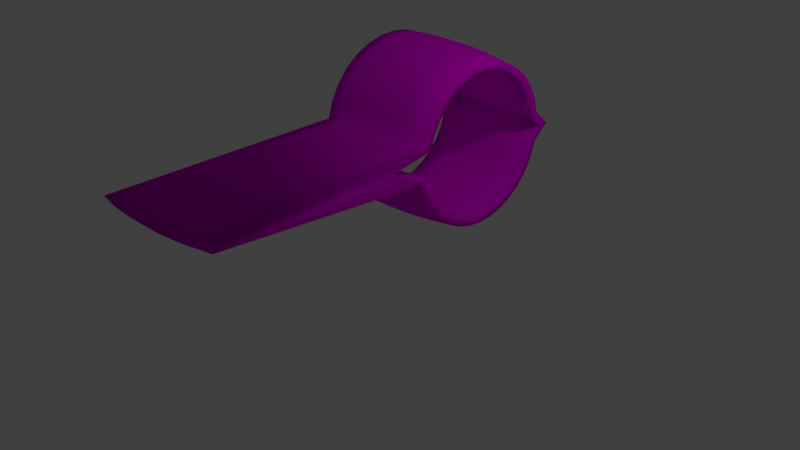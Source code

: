 # Source: Axe.blend  (saved by Blender 2.79.0; exported with 4.5.12 LTS)
import bpy
from mathutils import Matrix  # noqa: F401  (used for matrix-valued properties, if any)

bpy.ops.wm.read_factory_settings(use_empty=True)
scene = bpy.context.scene
scene.name = 'Scene'

# ---- collections
col_collection_1 = bpy.data.collections.new('Collection 1'); scene.collection.children.link(col_collection_1)

# ---- images (referenced by path relative to the original .blend; pixels are not part of the script)
import os
ASSET_DIR = os.environ.get("B2B_ASSET_DIR", "")  # directory of the original .blend (textures are referenced by path, not embedded)
HERE = os.path.dirname(os.path.abspath(__file__))  # packed textures are extracted next to this script under _unpacked/

def load_image(name, relpath, width, height, colorspace="sRGB"):
    """Load a texture the original file referenced (path relative to the .blend, or extracted next to this script)."""
    p = next((c for c in (os.path.join(HERE, relpath), os.path.join(ASSET_DIR, relpath)) if relpath and os.path.exists(c)), "")
    if p:
        img = bpy.data.images.load(p, check_existing=True)
        img.name = name
    else:  # same state as the original file: an image datablock whose file is absent (Cycles renders it pink)
        img = bpy.data.images.new(name, width, height)
        img.source = "FILE"
        img.filepath = "//" + (relpath or name)
    img.colorspace_settings.name = colorspace
    return img
img_texture_axe_jpg = load_image('texture axe.jpg', 'texture axe.jpg', 1024, 1024, 'sRGB')

# ---- materials (node trees are filled in below, after node groups)
mat_material = bpy.data.materials.new('Material')
mat_material.alpha_threshold = 0.0
mat_material.roughness = 0.5

# ---- material node trees
mat_material.use_nodes = True; mat_material.node_tree.nodes.clear()
_N = mat_material.node_tree.nodes; _L = mat_material.node_tree.links
n0 = _N.new('ShaderNodeOutputMaterial'); n0.name = 'Material Output'; n0.location = (300, 300)
n1 = _N.new('ShaderNodeBsdfDiffuse'); n1.name = 'Diffuse BSDF'; n1.location = (10, 300)
n2 = _N.new('ShaderNodeTexImage'); n2.name = 'Image Texture'; n2.location = (-244, 330)
n2.width = 140
n2.image = img_texture_axe_jpg
_L.new(n1.outputs[0], n0.inputs[0])
_L.new(n2.outputs[0], n1.inputs[0])
n0.is_active_output = True

# ---- world
world_world = bpy.data.worlds.new('World'); scene.world = world_world
world_world.color = (0.05088, 0.05088, 0.05088)
world_world.use_sun_shadow = False
world_world.sun_shadow_jitter_overblur = 0.0
world_world.cycles.sampling_method = 'MANUAL'

# ---- cameras
cam_camera = bpy.data.cameras.new('Camera')
cam_camera.clip_end = 100.0
cam_camera.lens = 35.0
cam_camera.sensor_width = 32.0
cam_camera.sensor_height = 18.0
cam_camera.ortho_scale = 7.314
cam_camera.dof.focus_distance = 0.0

# ---- lights
light_lamp = bpy.data.lights.new('Lamp', 'POINT')
light_lamp.transmission_factor = 0.0
light_lamp.cutoff_distance = 30.0
light_lamp.energy = 100.0
light_lamp.shadow_buffer_clip_start = 1.001
light_lamp.shadow_soft_size = 0.1
light_lamp.shadow_maximum_resolution = 0.006
light_lamp.use_absolute_resolution = True

# ---- meshes
me_circle = bpy.data.meshes.new('Circle')
me_circle.from_pydata([(-0.7535, 2.056, -0.02762), (-0.7535, 1.843, 0.1675), (-0.7535, 1.787, 0.3551), (-0.7535, 1.694, 0.528), (-0.7535, 1.57, 0.6795), (-0.7535, 1.418, 0.8039), (-0.7535, 1.245, 0.8963), (-0.7535, 1.058, 0.9532), (-0.7535, 0.8627, 0.9724), (-0.7535, 0.6676, 0.9532), (-0.7535, 0.48, 0.8963), (-0.7535, 0.3071, 0.8039), (-0.7535, 0.1556, 0.6795), (-0.7535, 0.03122, 0.528), (-0.7535, -0.06119, 0.3551), (-0.7535, -0.1181, 0.1675), (-0.7533, -0.1181, -0.2227), (-0.7535, -0.06119, -0.4103), (-0.7535, 0.03122, -0.5832), (-0.7535, 0.1556, -0.7347), (-0.7535, 0.3071, -0.8591), (-0.7535, 0.48, -0.9515), (-0.7535, 0.6676, -1.008), (-0.7535, 0.8627, -1.028), (-0.7535, 1.058, -1.008), (-0.7535, 1.245, -0.9515), (-0.7535, 1.418, -0.8591), (-0.7535, 1.57, -0.7347), (-0.7535, 1.694, -0.5832), (-0.7535, 1.787, -0.4103), (-0.7535, 1.843, -0.2227), (-0.4902, 2.065, -0.02762), (-0.4902, 1.851, 0.1689), (-0.4902, 1.794, 0.3579), (-0.4902, 1.7, 0.5321), (-0.4902, 1.575, 0.6848), (-0.4902, 1.422, 0.8101), (-0.4902, 1.248, 0.9032), (-0.4902, 1.059, 0.9606), (-0.4902, 0.8627, 0.9799), (-0.4902, 0.6662, 0.9606), (-0.4902, 0.4772, 0.9032), (-0.4902, 0.303, 0.8101), (-0.4902, 0.1503, 0.6848), (-0.4902, 0.02502, 0.5321), (-0.4902, -0.06809, 0.3579), (-0.4902, -0.1254, 0.1689), (-0.4902, -0.69, -0.02762), (-0.4902, -0.1254, -0.2242), (-0.4902, -0.06809, -0.4132), (-0.4902, 0.02502, -0.5874), (-0.4902, 0.1503, -0.74), (-0.4902, 0.303, -0.8653), (-0.4902, 0.4772, -0.9585), (-0.4902, 0.6662, -1.016), (-0.4902, 0.8627, -1.035), (-0.4902, 1.059, -1.016), (-0.4902, 1.248, -0.9584), (-0.4902, 1.422, -0.8653), (-0.4902, 1.575, -0.74), (-0.4902, 1.7, -0.5874), (-0.4902, 1.794, -0.4132), (-0.4902, 1.851, -0.2242), (-0.3239, 2.066, -0.02762), (-0.3239, 1.851, 0.169), (-0.3239, 1.794, 0.3582), (-0.3239, 1.701, 0.5324), (-0.3239, 1.576, 0.6852), (-0.3239, 1.423, 0.8106), (-0.3239, 1.249, 0.9037), (-0.3239, 1.059, 0.9611), (-0.3239, 0.8628, 0.9804), (-0.3239, 0.6661, 0.9611), (-0.3239, 0.477, 0.9037), (-0.3239, 0.3027, 0.8106), (-0.3239, 0.1499, 0.6852), (-0.3239, 0.02458, 0.5324), (-0.3239, -0.06858, 0.3582), (-0.3239, -0.1259, 0.169), (-0.3239, -0.6907, -0.02762), (-0.3239, -0.1259, -0.2243), (-0.3239, -0.06858, -0.4134), (-0.3239, 0.02458, -0.5877), (-0.3239, 0.1499, -0.7404), (-0.3239, 0.3027, -0.8658), (-0.3239, 0.477, -0.9589), (-0.3239, 0.6661, -1.016), (-0.3239, 0.8628, -1.036), (-0.3239, 1.059, -1.016), (-0.3239, 1.249, -0.9589), (-0.3239, 1.423, -0.8658), (-0.3239, 1.576, -0.7404), (-0.3239, 1.701, -0.5877), (-0.3239, 1.794, -0.4134), (-0.3239, 1.851, -0.2243), (-0.093, 2.058, -0.02762), (-0.093, 1.845, 0.1678), (-0.093, 1.788, 0.3557), (-0.093, 1.696, 0.5288), (-0.093, 1.571, 0.6806), (-0.093, 1.419, 0.8052), (-0.093, 1.246, 0.8977), (-0.093, 1.058, 0.9547), (-0.093, 0.8627, 0.974), (-0.093, 0.6673, 0.9547), (-0.093, 0.4794, 0.8977), (-0.093, 0.3062, 0.8052), (-0.093, 0.1545, 0.6806), (-0.093, 0.02991, 0.5288), (-0.093, -0.06265, 0.3557), (-0.093, -0.1196, 0.1678), (-0.093, -0.6816, -0.02762), (-0.093, -0.1196, -0.223), (-0.093, -0.06265, -0.4109), (-0.093, 0.02991, -0.5841), (-0.093, 0.1545, -0.7359), (-0.093, 0.3062, -0.8604), (-0.093, 0.4794, -0.953), (-0.093, 0.6673, -1.01), (-0.093, 0.8627, -1.029), (-0.093, 1.058, -1.01), (-0.093, 1.246, -0.953), (-0.093, 1.419, -0.8604), (-0.093, 1.571, -0.7359), (-0.093, 1.696, -0.5841), (-0.093, 1.788, -0.4109), (-0.093, 1.845, -0.223), (0.1909, 2.042, -0.02762), (0.1909, 1.832, 0.1652), (0.1909, 1.776, 0.3507), (0.1909, 1.685, 0.5216), (0.1909, 1.562, 0.6714), (0.1909, 1.412, 0.7943), (0.1909, 1.241, 0.8856), (0.1909, 1.055, 0.9419), (0.1909, 0.8626, 0.9609), (0.1909, 0.6698, 0.9419), (0.1909, 0.4843, 0.8856), (0.1909, 0.3134, 0.7943), (0.1909, 0.1636, 0.6714), (0.1909, 0.0407, 0.5216), (0.1909, -0.05064, 0.3507), (0.1909, -0.1069, 0.1652), (0.1909, -0.6631, -0.02762), (0.1909, -0.1069, -0.2205), (0.1909, -0.05064, -0.4059), (0.1909, 0.0407, -0.5768), (0.1909, 0.1636, -0.7266), (0.1909, 0.3134, -0.8495), (0.1909, 0.4843, -0.9409), (0.1909, 0.6698, -0.9971), (0.1909, 0.8626, -1.016), (0.1909, 1.055, -0.9971), (0.1909, 1.241, -0.9409), (0.1909, 1.412, -0.8495), (0.1909, 1.562, -0.7266), (0.1909, 1.685, -0.5768), (0.1909, 1.776, -0.4059), (0.1909, 1.832, -0.2205), (0.4401, 2.012, -0.02762), (0.4401, 1.807, 0.1603), (0.4401, 1.753, 0.3411), (0.4401, 1.663, 0.5076), (0.4401, 1.544, 0.6536), (0.4401, 1.398, 0.7734), (0.4401, 1.231, 0.8625), (0.4401, 1.05, 0.9173), (0.4401, 0.8624, 0.9358), (0.4401, 0.6745, 0.9173), (0.4401, 0.4938, 0.8625), (0.4401, 0.3272, 0.7734), (0.4401, 0.1812, 0.6536), (0.4401, 0.06139, 0.5076), (0.4401, -0.02764, 0.3411), (0.4401, -0.08246, 0.1603), (0.4401, -0.6278, -0.02762), (0.4401, -0.08246, -0.2156), (0.4401, -0.02764, -0.3963), (0.4401, 0.06139, -0.5629), (0.4401, 0.1812, -0.7089), (0.4401, 0.3272, -0.8287), (0.4401, 0.4938, -0.9177), (0.4401, 0.6745, -0.9725), (0.4401, 0.8624, -0.991), (0.4401, 1.05, -0.9725), (0.4401, 1.231, -0.9177), (0.4401, 1.398, -0.8287), (0.4401, 1.544, -0.7089), (0.4401, 1.663, -0.5629), (0.4401, 1.753, -0.3963), (0.4401, 1.807, -0.2156), (0.8435, 1.963, -0.02762), (0.8435, 1.768, 0.1512), (0.8435, 1.716, 0.3232), (0.8435, 1.631, 0.4816), (0.8435, 1.517, 0.6205), (0.8435, 1.378, 0.7345), (0.8435, 1.22, 0.8192), (0.8435, 1.048, 0.8714), (0.8435, 0.8691, 0.889), (0.8435, 0.6903, 0.8714), (0.8435, 0.5183, 0.8192), (0.8435, 0.3599, 0.7345), (0.8435, 0.221, 0.6205), (0.8435, 0.107, 0.4816), (0.8435, 0.02228, 0.3232), (0.8435, -0.02988, 0.1512), (0.7641, -0.5548, -0.02762), (0.8435, -0.02988, -0.2064), (0.8435, 0.02228, -0.3784), (0.8435, 0.107, -0.5369), (0.8435, 0.221, -0.6758), (0.8435, 0.3599, -0.7898), (0.8435, 0.5183, -0.8745), (0.8435, 0.6903, -0.9266), (0.8435, 0.8691, -0.9442), (0.8435, 1.048, -0.9266), (0.8435, 1.22, -0.8745), (0.8435, 1.378, -0.7897), (0.8435, 1.517, -0.6758), (0.8435, 1.631, -0.5369), (0.8435, 1.716, -0.3784), (0.8435, 1.768, -0.2064), (-0.7485, 2.229, -0.02762), (-0.7485, 1.986, 0.1956), (-0.7485, 1.921, 0.4102), (-0.7485, 1.815, 0.6081), (-0.7485, 1.673, 0.7814), (-0.7485, 1.499, 0.9237), (-0.7485, 1.302, 1.029), (-0.7485, 1.087, 1.095), (-0.7485, 0.8637, 1.117), (-0.7485, 0.6405, 1.095), (-0.7485, 0.4258, 1.029), (-0.7485, 0.228, 0.9237), (-0.7485, 0.05465, 0.7814), (-0.7485, -0.08764, 0.6081), (-0.7485, -0.1934, 0.4102), (-0.7485, -0.2585, 0.1956), (-0.9762, -3.208, -0.02762), (-0.7485, -0.2585, -0.2508), (-0.7485, -0.1934, -0.4655), (-0.7485, -0.08764, -0.6633), (-0.7485, 0.05465, -0.8367), (-0.7485, 0.228, -0.979), (-0.7485, 0.4258, -1.085), (-0.7485, 0.6405, -1.15), (-0.7485, 0.8637, -1.172), (-0.7485, 1.087, -1.15), (-0.7485, 1.302, -1.085), (-0.7485, 1.499, -0.979), (-0.7485, 1.673, -0.8367), (-0.7485, 1.815, -0.6633), (-0.7485, 1.921, -0.4655), (-0.7485, 1.986, -0.2508), (-0.557, 2.239, -0.02762), (-0.557, 1.994, 0.1973), (-0.557, 1.929, 0.4135), (-0.557, 1.822, 0.6128), (-0.557, 1.679, 0.7875), (-0.557, 1.504, 0.9309), (-0.557, 1.305, 1.037), (-0.557, 1.089, 1.103), (-0.557, 0.8638, 1.125), (-0.557, 0.6389, 1.103), (-0.557, 0.4226, 1.037), (-0.557, 0.2233, 0.9309), (-0.557, 0.04862, 0.7875), (-0.557, -0.09474, 0.6128), (-0.557, -0.2013, 0.4135), (-0.557, -0.2669, 0.1973), (-0.661, -3.252, -0.02762), (-0.557, -0.2669, -0.2525), (-0.557, -0.2013, -0.4688), (-0.557, -0.09474, -0.6681), (-0.557, 0.04862, -0.8428), (-0.557, 0.2233, -0.9861), (-0.557, 0.4226, -1.093), (-0.557, 0.6389, -1.158), (-0.557, 0.8638, -1.18), (-0.557, 1.089, -1.158), (-0.557, 1.305, -1.093), (-0.557, 1.504, -0.9861), (-0.557, 1.679, -0.8428), (-0.557, 1.822, -0.6681), (-0.557, 1.929, -0.4688), (-0.557, 1.994, -0.2525), (-0.3667, 2.24, -0.02762), (-0.3667, 1.995, 0.1974), (-0.3667, 1.929, 0.4138), (-0.3667, 1.823, 0.6132), (-0.3667, 1.679, 0.788), (-0.3667, 1.505, 0.9314), (-0.3667, 1.305, 1.038), (-0.3667, 1.089, 1.104), (-0.3667, 0.8638, 1.126), (-0.3667, 0.6387, 1.104), (-0.3667, 0.4224, 1.038), (-0.3667, 0.223, 0.9314), (-0.3667, 0.04819, 0.788), (-0.3667, -0.09525, 0.6132), (-0.3667, -0.2018, 0.4138), (-0.3667, -0.2675, 0.1974), (-0.3667, -3.264, -0.02762), (-0.3667, -0.2675, -0.2526), (-0.3667, -0.2018, -0.469), (-0.3667, -0.09525, -0.6684), (-0.3667, 0.04819, -0.8432), (-0.3667, 0.223, -0.9866), (-0.3667, 0.4224, -1.093), (-0.3667, 0.6388, -1.159), (-0.3667, 0.8638, -1.181), (-0.3667, 1.089, -1.159), (-0.3667, 1.305, -1.093), (-0.3667, 1.505, -0.9866), (-0.3667, 1.679, -0.8432), (-0.3667, 1.823, -0.6684), (-0.3667, 1.929, -0.469), (-0.3667, 1.995, -0.2526), (-0.1025, 2.231, -0.02762), (-0.1025, 1.988, 0.196), (-0.1025, 1.922, 0.4109), (-0.1025, 1.817, 0.6091), (-0.1025, 1.674, 0.7827), (-0.1025, 1.5, 0.9253), (-0.1025, 1.302, 1.031), (-0.1025, 1.087, 1.096), (-0.1025, 0.8637, 1.118), (-0.1025, 0.6401, 1.096), (-0.1025, 0.4252, 1.031), (-0.1025, 0.227, 0.9253), (-0.1025, 0.05337, 0.7827), (-0.1025, -0.08915, 0.6091), (-0.1025, -0.1951, 0.4109), (-0.1025, -0.2603, 0.196), (-0.06403, -3.255, -0.02762), (-0.1025, -0.2603, -0.2512), (-0.1025, -0.1951, -0.4662), (-0.1025, -0.08915, -0.6643), (-0.1025, 0.05337, -0.838), (-0.1025, 0.227, -0.9805), (-0.1025, 0.4252, -1.086), (-0.1025, 0.6401, -1.152), (-0.1025, 0.8637, -1.174), (-0.1025, 1.087, -1.152), (-0.1025, 1.302, -1.086), (-0.1025, 1.5, -0.9805), (-0.1025, 1.674, -0.838), (-0.1025, 1.817, -0.6643), (-0.1025, 1.922, -0.4662), (-0.1025, 1.988, -0.2512), (0.2224, 2.213, -0.02762), (0.2224, 1.973, 0.193), (0.2224, 1.909, 0.4052), (0.2224, 1.804, 0.6007), (0.2224, 1.663, 0.7721), (0.2224, 1.492, 0.9128), (0.2224, 1.296, 1.017), (0.2224, 1.084, 1.082), (0.2224, 0.8636, 1.103), (0.2224, 0.643, 1.082), (0.2224, 0.4308, 1.017), (0.2224, 0.2352, 0.9128), (0.2224, 0.06386, 0.7721), (0.2224, -0.0768, 0.6007), (0.2224, -0.1813, 0.4052), (0.2224, -0.2457, 0.193), (0.2224, -3.239, -0.02762), (0.2224, -0.2457, -0.2483), (0.2224, -0.1813, -0.4604), (0.2224, -0.0768, -0.656), (0.2224, 0.06386, -0.8274), (0.2224, 0.2352, -0.968), (0.2224, 0.4308, -1.073), (0.2224, 0.643, -1.137), (0.2224, 0.8636, -1.159), (0.2224, 1.084, -1.137), (0.2224, 1.296, -1.073), (0.2224, 1.492, -0.968), (0.2224, 1.663, -0.8274), (0.2224, 1.804, -0.656), (0.2224, 1.909, -0.4604), (0.2224, 1.973, -0.2483), (0.6071, 2.186, -0.02762), (0.5075, 1.945, 0.1874), (0.5075, 1.882, 0.3942), (0.5075, 1.78, 0.5848), (0.5075, 1.643, 0.7518), (0.5075, 1.476, 0.8889), (0.5075, 1.285, 0.9908), (0.5075, 1.078, 1.054), (0.5075, 0.8634, 1.075), (0.5075, 0.6484, 1.054), (0.5075, 0.4416, 0.9908), (0.5075, 0.251, 0.8889), (0.5075, 0.08396, 0.7518), (0.5075, -0.05313, 0.5848), (0.5075, -0.155, 0.3942), (0.5075, -0.2177, 0.1874), (0.5773, -3.187, -0.02762), (0.5075, -0.2177, -0.2427), (0.5075, -0.155, -0.4495), (0.5075, -0.05313, -0.64), (0.5075, 0.08396, -0.8071), (0.5075, 0.251, -0.9442), (0.5075, 0.4416, -1.046), (0.5075, 0.6484, -1.109), (0.5075, 0.8634, -1.13), (0.5075, 1.078, -1.109), (0.5075, 1.285, -1.046), (0.5075, 1.476, -0.9442), (0.5075, 1.643, -0.8071), (0.5075, 1.78, -0.64), (0.5075, 1.882, -0.4495), (0.5075, 1.945, -0.2427), (0.855, 2.114, -0.02762), (0.855, 1.892, 0.177), (0.855, 1.832, 0.3737), (0.855, 1.735, 0.555), (0.855, 1.605, 0.714), (0.855, 1.446, 0.8444), (0.855, 1.264, 0.9413), (0.855, 1.068, 1.001), (0.855, 0.863, 1.021), (0.855, 0.6584, 1.001), (0.855, 0.4617, 0.9413), (0.855, 0.2804, 0.8444), (0.855, 0.1214, 0.714), (0.855, -0.00898, 0.555), (0.855, -0.1059, 0.3737), (0.855, -0.1656, 0.177), (0.978, -3.084, -0.02762), (0.855, -0.1656, -0.2322), (0.855, -0.1059, -0.429), (0.855, -0.00898, -0.6103), (0.855, 0.1214, -0.7692), (0.855, 0.2804, -0.8996), (0.855, 0.4617, -0.9965), (0.855, 0.6584, -1.056), (0.855, 0.863, -1.076), (0.855, 1.068, -1.056), (0.855, 1.264, -0.9965), (0.855, 1.446, -0.8996), (0.855, 1.605, -0.7692), (0.855, 1.735, -0.6103), (0.855, 1.832, -0.429), (0.855, 1.892, -0.2322)], [], [(21, 20, 52, 53), (9, 8, 39, 40), (22, 21, 53, 54), (10, 9, 40, 41), (23, 22, 54, 55), (11, 10, 41, 42), (24, 23, 55, 56), (12, 11, 42, 43), (25, 24, 56, 57), (13, 12, 43, 44), (26, 25, 57, 58), (14, 13, 44, 45), (1, 0, 31, 32), (27, 26, 58, 59), (15, 14, 45, 46), (2, 1, 32, 33), (28, 27, 59, 60), (3, 2, 33, 34), (29, 28, 60, 61), (4, 3, 34, 35), (30, 29, 61, 62), (17, 16, 48, 49), (5, 4, 35, 36), (0, 30, 62, 31), (18, 17, 49, 50), (6, 5, 36, 37), (19, 18, 50, 51), (7, 6, 37, 38), (20, 19, 51, 52), (8, 7, 38, 39), (61, 60, 92, 93), (48, 47, 79, 80), (35, 34, 66, 67), (62, 61, 93, 94), (49, 48, 80, 81), (36, 35, 67, 68), (31, 62, 94, 63), (50, 49, 81, 82), (37, 36, 68, 69), (51, 50, 82, 83), (38, 37, 69, 70), (52, 51, 83, 84), (39, 38, 70, 71), (53, 52, 84, 85), (40, 39, 71, 72), (54, 53, 85, 86), (41, 40, 72, 73), (55, 54, 86, 87), (42, 41, 73, 74), (56, 55, 87, 88), (43, 42, 74, 75), (57, 56, 88, 89), (44, 43, 75, 76), (58, 57, 89, 90), (45, 44, 76, 77), (32, 31, 63, 64), (59, 58, 90, 91), (46, 45, 77, 78), (33, 32, 64, 65), (60, 59, 91, 92), (47, 46, 78, 79), (34, 33, 65, 66), (83, 82, 114, 115), (70, 69, 101, 102), (84, 83, 115, 116), (71, 70, 102, 103), (85, 84, 116, 117), (72, 71, 103, 104), (86, 85, 117, 118), (73, 72, 104, 105), (87, 86, 118, 119), (74, 73, 105, 106), (88, 87, 119, 120), (75, 74, 106, 107), (89, 88, 120, 121), (76, 75, 107, 108), (90, 89, 121, 122), (77, 76, 108, 109), (64, 63, 95, 96), (91, 90, 122, 123), (78, 77, 109, 110), (65, 64, 96, 97), (92, 91, 123, 124), (79, 78, 110, 111), (66, 65, 97, 98), (93, 92, 124, 125), (80, 79, 111, 112), (67, 66, 98, 99), (94, 93, 125, 126), (81, 80, 112, 113), (68, 67, 99, 100), (63, 94, 126, 95), (82, 81, 113, 114), (69, 68, 100, 101), (118, 117, 149, 150), (105, 104, 136, 137), (119, 118, 150, 151), (106, 105, 137, 138), (120, 119, 151, 152), (107, 106, 138, 139), (121, 120, 152, 153), (108, 107, 139, 140), (122, 121, 153, 154), (109, 108, 140, 141), (96, 95, 127, 128), (123, 122, 154, 155), (110, 109, 141, 142), (97, 96, 128, 129), (124, 123, 155, 156), (111, 110, 142, 143), (98, 97, 129, 130), (125, 124, 156, 157), (112, 111, 143, 144), (99, 98, 130, 131), (126, 125, 157, 158), (113, 112, 144, 145), (100, 99, 131, 132), (95, 126, 158, 127), (114, 113, 145, 146), (101, 100, 132, 133), (115, 114, 146, 147), (102, 101, 133, 134), (116, 115, 147, 148), (103, 102, 134, 135), (117, 116, 148, 149), (104, 103, 135, 136), (153, 152, 184, 185), (140, 139, 171, 172), (154, 153, 185, 186), (141, 140, 172, 173), (128, 127, 159, 160), (155, 154, 186, 187), (142, 141, 173, 174), (129, 128, 160, 161), (156, 155, 187, 188), (143, 142, 174, 175), (130, 129, 161, 162), (157, 156, 188, 189), (144, 143, 175, 176), (131, 130, 162, 163), (158, 157, 189, 190), (145, 144, 176, 177), (132, 131, 163, 164), (127, 158, 190, 159), (146, 145, 177, 178), (133, 132, 164, 165), (147, 146, 178, 179), (134, 133, 165, 166), (148, 147, 179, 180), (135, 134, 166, 167), (149, 148, 180, 181), (136, 135, 167, 168), (150, 149, 181, 182), (137, 136, 168, 169), (151, 150, 182, 183), (138, 137, 169, 170), (152, 151, 183, 184), (139, 138, 170, 171), (161, 160, 192, 193), (188, 187, 219, 220), (175, 174, 206, 207), (162, 161, 193, 194), (189, 188, 220, 221), (176, 175, 207, 208), (163, 162, 194, 195), (190, 189, 221, 222), (177, 176, 208, 209), (164, 163, 195, 196), (159, 190, 222, 191), (178, 177, 209, 210), (165, 164, 196, 197), (179, 178, 210, 211), (166, 165, 197, 198), (180, 179, 211, 212), (167, 166, 198, 199), (181, 180, 212, 213), (168, 167, 199, 200), (182, 181, 213, 214), (169, 168, 200, 201), (183, 182, 214, 215), (170, 169, 201, 202), (184, 183, 215, 216), (171, 170, 202, 203), (185, 184, 216, 217), (172, 171, 203, 204), (186, 185, 217, 218), (173, 172, 204, 205), (160, 159, 191, 192), (187, 186, 218, 219), (174, 173, 205, 206), (245, 277, 276, 244), (232, 264, 263, 231), (246, 278, 277, 245), (233, 265, 264, 232), (247, 279, 278, 246), (234, 266, 265, 233), (248, 280, 279, 247), (235, 267, 266, 234), (249, 281, 280, 248), (236, 268, 267, 235), (250, 282, 281, 249), (237, 269, 268, 236), (224, 256, 255, 223), (251, 283, 282, 250), (238, 270, 269, 237), (225, 257, 256, 224), (252, 284, 283, 251), (239, 271, 270, 238), (226, 258, 257, 225), (253, 285, 284, 252), (240, 272, 271, 239), (227, 259, 258, 226), (254, 286, 285, 253), (241, 273, 272, 240), (228, 260, 259, 227), (223, 255, 286, 254), (242, 274, 273, 241), (229, 261, 260, 228), (243, 275, 274, 242), (230, 262, 261, 229), (244, 276, 275, 243), (231, 263, 262, 230), (285, 317, 316, 284), (272, 304, 303, 271), (259, 291, 290, 258), (286, 318, 317, 285), (273, 305, 304, 272), (260, 292, 291, 259), (255, 287, 318, 286), (274, 306, 305, 273), (261, 293, 292, 260), (275, 307, 306, 274), (262, 294, 293, 261), (276, 308, 307, 275), (263, 295, 294, 262), (277, 309, 308, 276), (264, 296, 295, 263), (278, 310, 309, 277), (265, 297, 296, 264), (279, 311, 310, 278), (266, 298, 297, 265), (280, 312, 311, 279), (267, 299, 298, 266), (281, 313, 312, 280), (268, 300, 299, 267), (282, 314, 313, 281), (269, 301, 300, 268), (256, 288, 287, 255), (283, 315, 314, 282), (270, 302, 301, 269), (257, 289, 288, 256), (284, 316, 315, 283), (271, 303, 302, 270), (258, 290, 289, 257), (307, 339, 338, 306), (294, 326, 325, 293), (308, 340, 339, 307), (295, 327, 326, 294), (309, 341, 340, 308), (296, 328, 327, 295), (310, 342, 341, 309), (297, 329, 328, 296), (311, 343, 342, 310), (298, 330, 329, 297), (312, 344, 343, 311), (299, 331, 330, 298), (313, 345, 344, 312), (300, 332, 331, 299), (314, 346, 345, 313), (301, 333, 332, 300), (288, 320, 319, 287), (315, 347, 346, 314), (302, 334, 333, 301), (289, 321, 320, 288), (316, 348, 347, 315), (303, 335, 334, 302), (290, 322, 321, 289), (317, 349, 348, 316), (304, 336, 335, 303), (291, 323, 322, 290), (318, 350, 349, 317), (305, 337, 336, 304), (292, 324, 323, 291), (287, 319, 350, 318), (306, 338, 337, 305), (293, 325, 324, 292), (342, 374, 373, 341), (329, 361, 360, 328), (343, 375, 374, 342), (330, 362, 361, 329), (344, 376, 375, 343), (331, 363, 362, 330), (345, 377, 376, 344), (332, 364, 363, 331), (346, 378, 377, 345), (333, 365, 364, 332), (320, 352, 351, 319), (347, 379, 378, 346), (334, 366, 365, 333), (321, 353, 352, 320), (348, 380, 379, 347), (335, 367, 366, 334), (322, 354, 353, 321), (349, 381, 380, 348), (336, 368, 367, 335), (323, 355, 354, 322), (350, 382, 381, 349), (337, 369, 368, 336), (324, 356, 355, 323), (319, 351, 382, 350), (338, 370, 369, 337), (325, 357, 356, 324), (339, 371, 370, 338), (326, 358, 357, 325), (340, 372, 371, 339), (327, 359, 358, 326), (341, 373, 372, 340), (328, 360, 359, 327), (377, 409, 408, 376), (364, 396, 395, 363), (378, 410, 409, 377), (365, 397, 396, 364), (352, 384, 383, 351), (379, 411, 410, 378), (366, 398, 397, 365), (353, 385, 384, 352), (380, 412, 411, 379), (367, 399, 398, 366), (354, 386, 385, 353), (381, 413, 412, 380), (368, 400, 399, 367), (355, 387, 386, 354), (382, 414, 413, 381), (369, 401, 400, 368), (356, 388, 387, 355), (351, 383, 414, 382), (370, 402, 401, 369), (357, 389, 388, 356), (371, 403, 402, 370), (358, 390, 389, 357), (372, 404, 403, 371), (359, 391, 390, 358), (373, 405, 404, 372), (360, 392, 391, 359), (374, 406, 405, 373), (361, 393, 392, 360), (375, 407, 406, 374), (362, 394, 393, 361), (376, 408, 407, 375), (363, 395, 394, 362), (385, 417, 416, 384), (412, 444, 443, 411), (399, 431, 430, 398), (386, 418, 417, 385), (413, 445, 444, 412), (400, 432, 431, 399), (387, 419, 418, 386), (414, 446, 445, 413), (401, 433, 432, 400), (388, 420, 419, 387), (383, 415, 446, 414), (402, 434, 433, 401), (389, 421, 420, 388), (403, 435, 434, 402), (390, 422, 421, 389), (404, 436, 435, 403), (391, 423, 422, 390), (405, 437, 436, 404), (392, 424, 423, 391), (406, 438, 437, 405), (393, 425, 424, 392), (407, 439, 438, 406), (394, 426, 425, 393), (408, 440, 439, 407), (395, 427, 426, 394), (409, 441, 440, 408), (396, 428, 427, 395), (410, 442, 441, 409), (397, 429, 428, 396), (384, 416, 415, 383), (411, 443, 442, 410), (398, 430, 429, 397), (199, 423, 424, 200), (20, 244, 243, 19), (200, 424, 425, 201), (21, 245, 244, 20), (201, 425, 426, 202), (22, 246, 245, 21), (202, 426, 427, 203), (23, 247, 246, 22), (203, 427, 428, 204), (24, 248, 247, 23), (204, 428, 429, 205), (25, 249, 248, 24), (205, 429, 430, 206), (26, 250, 249, 25), (1, 224, 223, 0), (206, 430, 431, 207), (27, 251, 250, 26), (2, 225, 224, 1), (207, 431, 432, 208), (28, 252, 251, 27), (3, 226, 225, 2), (208, 432, 433, 209), (29, 253, 252, 28), (4, 227, 226, 3), (209, 433, 434, 210), (30, 254, 253, 29), (5, 228, 227, 4), (210, 434, 435, 211), (0, 223, 254, 30), (6, 229, 228, 5), (211, 435, 436, 212), (7, 230, 229, 6), (212, 436, 437, 213), (8, 231, 230, 7), (213, 437, 438, 214), (9, 232, 231, 8), (214, 438, 439, 215), (10, 233, 232, 9), (215, 439, 440, 216), (11, 234, 233, 10), (216, 440, 441, 217), (12, 235, 234, 11), (217, 441, 442, 218), (191, 415, 416, 192), (13, 236, 235, 12), (218, 442, 443, 219), (192, 416, 417, 193), (14, 237, 236, 13), (219, 443, 444, 220), (193, 417, 418, 194), (15, 238, 237, 14), (220, 444, 445, 221), (194, 418, 419, 195), (221, 445, 446, 222), (195, 419, 420, 196), (222, 446, 415, 191), (196, 420, 421, 197), (17, 241, 240, 16), (197, 421, 422, 198), (18, 242, 241, 17), (198, 422, 423, 199), (19, 243, 242, 18), (46, 47, 48, 16, 240, 239, 238, 15)])
me_circle.polygons.foreach_set('use_smooth', [True] * 445)
_uv = me_circle.uv_layers.new(name='UVMap')
_uv.uv.foreach_set('vector', [0.3843, 0.4877, 0.3963, 0.4878, 0.3966, 0.5197, 0.3845, 0.5197, 0.2451, 0.703, 0.2585, 0.703, 0.2585, 0.735, 0.245, 0.735, 0.3714, 0.4877, 0.3843, 0.4877, 0.3845, 0.5197, 0.3715, 0.5197, 0.2322, 0.703, 0.2451, 0.703, 0.245, 0.735, 0.232, 0.735, 0.3579, 0.4877, 0.3714, 0.4877, 0.3715, 0.5197, 0.3579, 0.5197, 0.2203, 0.703, 0.2322, 0.703, 0.232, 0.735, 0.22, 0.735, 0.3446, 0.4877, 0.3579, 0.4877, 0.3579, 0.5197, 0.3444, 0.5197, 0.2098, 0.703, 0.2203, 0.703, 0.22, 0.735, 0.2094, 0.735, 0.3317, 0.4878, 0.3446, 0.4877, 0.3444, 0.5197, 0.3315, 0.5197, 0.5431, 0.9974, 0.5326, 0.9974, 0.5321, 0.9654, 0.5426, 0.9655, 0.3199, 0.4878, 0.3317, 0.4878, 0.3315, 0.5197, 0.3196, 0.5197, 0.5549, 0.9974, 0.5431, 0.9974, 0.5426, 0.9655, 0.5546, 0.9655, 0.5989, 0.442, 0.5845, 0.4432, 0.583, 0.4114, 0.5976, 0.4102, 0.4315, 0.8024, 0.4189, 0.8024, 0.4187, 0.7704, 0.4314, 0.7704, 0.5678, 0.9973, 0.5549, 0.9974, 0.5546, 0.9655, 0.5676, 0.9653, 0.5908, 0.0004391, 0.6, 0.0009939, 0.5991, 0.03292, 0.5898, 0.03236, 0.4448, 0.8024, 0.4315, 0.8024, 0.4314, 0.7704, 0.4448, 0.7704, 0.5837, 0.0, 0.5908, 0.0004391, 0.5898, 0.03236, 0.5827, 0.03192, 0.4583, 0.8024, 0.4448, 0.8024, 0.4448, 0.7704, 0.4584, 0.7704, 0.307, 0.703, 0.3154, 0.703, 0.3159, 0.735, 0.3073, 0.735, 0.4714, 0.8024, 0.4583, 0.8024, 0.4584, 0.7704, 0.4716, 0.7704, 0.5742, 0.6086, 0.5871, 0.6087, 0.5868, 0.6406, 0.5738, 0.6405, 0.2966, 0.703, 0.307, 0.703, 0.3073, 0.735, 0.2969, 0.735, 0.4903, 0.8024, 0.4714, 0.8024, 0.4716, 0.7704, 0.4907, 0.7704, 0.5623, 0.6085, 0.5742, 0.6086, 0.5738, 0.6405, 0.5619, 0.6405, 0.2848, 0.703, 0.2966, 0.703, 0.2969, 0.735, 0.285, 0.735, 0.5519, 0.6086, 0.5623, 0.6085, 0.5619, 0.6405, 0.5514, 0.6405, 0.2719, 0.703, 0.2848, 0.703, 0.285, 0.735, 0.272, 0.735, 0.3963, 0.4878, 0.4068, 0.4878, 0.4072, 0.5197, 0.3966, 0.5197, 0.2585, 0.703, 0.2719, 0.703, 0.272, 0.735, 0.2585, 0.735, 0.4584, 0.7704, 0.4448, 0.7704, 0.4448, 0.7502, 0.4584, 0.7502, 0.4585, 0.9647, 0.4196, 0.9685, 0.4189, 0.9483, 0.4579, 0.9446, 0.3073, 0.735, 0.3159, 0.735, 0.3159, 0.7552, 0.3074, 0.7552, 0.4716, 0.7704, 0.4584, 0.7704, 0.4584, 0.7502, 0.4716, 0.7502, 0.5738, 0.6405, 0.5868, 0.6406, 0.5867, 0.6608, 0.5737, 0.6607, 0.2969, 0.735, 0.3073, 0.735, 0.3074, 0.7552, 0.2969, 0.7552, 0.4907, 0.7704, 0.4716, 0.7704, 0.4716, 0.7502, 0.4907, 0.7502, 0.5619, 0.6405, 0.5738, 0.6405, 0.5737, 0.6607, 0.5617, 0.6606, 0.285, 0.735, 0.2969, 0.735, 0.2969, 0.7552, 0.285, 0.7552, 0.5514, 0.6405, 0.5619, 0.6405, 0.5617, 0.6606, 0.5512, 0.6607, 0.272, 0.735, 0.285, 0.735, 0.285, 0.7552, 0.272, 0.7552, 0.3966, 0.5197, 0.4072, 0.5197, 0.4072, 0.5399, 0.3966, 0.5399, 0.2585, 0.735, 0.272, 0.735, 0.272, 0.7552, 0.2585, 0.7552, 0.3845, 0.5197, 0.3966, 0.5197, 0.3966, 0.5399, 0.3845, 0.5399, 0.245, 0.735, 0.2585, 0.735, 0.2585, 0.7552, 0.245, 0.7552, 0.3715, 0.5197, 0.3845, 0.5197, 0.3845, 0.5399, 0.3715, 0.5399, 0.232, 0.735, 0.245, 0.735, 0.245, 0.7552, 0.232, 0.7552, 0.3579, 0.5197, 0.3715, 0.5197, 0.3715, 0.5399, 0.3579, 0.5399, 0.22, 0.735, 0.232, 0.735, 0.232, 0.7552, 0.22, 0.7552, 0.3444, 0.5197, 0.3579, 0.5197, 0.3579, 0.5399, 0.3444, 0.5399, 0.2094, 0.735, 0.22, 0.735, 0.22, 0.7552, 0.2094, 0.7552, 0.3315, 0.5197, 0.3444, 0.5197, 0.3444, 0.5399, 0.3315, 0.5399, 0.5426, 0.9655, 0.5321, 0.9654, 0.532, 0.9452, 0.5425, 0.9453, 0.3196, 0.5197, 0.3315, 0.5197, 0.3315, 0.5399, 0.3196, 0.5399, 0.5546, 0.9655, 0.5426, 0.9655, 0.5425, 0.9453, 0.5544, 0.9453, 0.5976, 0.4102, 0.583, 0.4114, 0.5824, 0.3912, 0.597, 0.39, 0.4314, 0.7704, 0.4187, 0.7704, 0.4187, 0.7502, 0.4314, 0.7502, 0.5676, 0.9653, 0.5546, 0.9655, 0.5544, 0.9453, 0.5674, 0.9451, 0.5898, 0.03236, 0.5991, 0.03292, 0.5987, 0.0531, 0.5894, 0.05254, 0.4448, 0.7704, 0.4314, 0.7704, 0.4314, 0.7502, 0.4448, 0.7502, 0.4916, 0.8313, 0.5305, 0.8351, 0.5298, 0.8553, 0.4909, 0.8515, 0.5827, 0.03192, 0.5898, 0.03236, 0.5894, 0.05254, 0.5822, 0.0521, 0.5512, 0.6607, 0.5617, 0.6606, 0.5618, 0.6887, 0.5514, 0.6887, 0.272, 0.7552, 0.285, 0.7552, 0.2848, 0.7832, 0.272, 0.7832, 0.3966, 0.5399, 0.4072, 0.5399, 0.4069, 0.568, 0.3963, 0.5679, 0.2585, 0.7552, 0.272, 0.7552, 0.272, 0.7832, 0.2585, 0.7832, 0.3845, 0.5399, 0.3966, 0.5399, 0.3963, 0.5679, 0.3844, 0.5679, 0.245, 0.7552, 0.2585, 0.7552, 0.2585, 0.7832, 0.2451, 0.7832, 0.3715, 0.5399, 0.3845, 0.5399, 0.3844, 0.5679, 0.3714, 0.5679, 0.232, 0.7552, 0.245, 0.7552, 0.2451, 0.7832, 0.2321, 0.7832, 0.3579, 0.5399, 0.3715, 0.5399, 0.3714, 0.5679, 0.3579, 0.5679, 0.22, 0.7552, 0.232, 0.7552, 0.2321, 0.7832, 0.2202, 0.7832, 0.3444, 0.5399, 0.3579, 0.5399, 0.3579, 0.5679, 0.3445, 0.5679, 0.2094, 0.7552, 0.22, 0.7552, 0.2202, 0.7832, 0.2097, 0.7832, 0.3315, 0.5399, 0.3444, 0.5399, 0.3445, 0.5679, 0.3317, 0.5679, 0.5425, 0.9453, 0.532, 0.9452, 0.5321, 0.9172, 0.5425, 0.9173, 0.3196, 0.5399, 0.3315, 0.5399, 0.3317, 0.5679, 0.3199, 0.568, 0.5544, 0.9453, 0.5425, 0.9453, 0.5425, 0.9173, 0.5544, 0.9172, 0.597, 0.39, 0.5824, 0.3912, 0.5822, 0.3632, 0.5967, 0.362, 0.4314, 0.7502, 0.4187, 0.7502, 0.4189, 0.7222, 0.4315, 0.7222, 0.5674, 0.9451, 0.5544, 0.9453, 0.5544, 0.9172, 0.5674, 0.9171, 0.5894, 0.05254, 0.5987, 0.0531, 0.5985, 0.08113, 0.5892, 0.08058, 0.4448, 0.7502, 0.4314, 0.7502, 0.4315, 0.7222, 0.4448, 0.7222, 0.4909, 0.8515, 0.5298, 0.8553, 0.5293, 0.8833, 0.4907, 0.8795, 0.5822, 0.0521, 0.5894, 0.05254, 0.5892, 0.08058, 0.5821, 0.08014, 0.4584, 0.7502, 0.4448, 0.7502, 0.4448, 0.7222, 0.4583, 0.7222, 0.4579, 0.9446, 0.4189, 0.9483, 0.4187, 0.9203, 0.4574, 0.9165, 0.3074, 0.7552, 0.3159, 0.7552, 0.3155, 0.7832, 0.307, 0.7832, 0.4716, 0.7502, 0.4584, 0.7502, 0.4583, 0.7222, 0.4715, 0.7222, 0.5737, 0.6607, 0.5867, 0.6608, 0.5866, 0.6888, 0.5737, 0.6887, 0.2969, 0.7552, 0.3074, 0.7552, 0.307, 0.7832, 0.2967, 0.7832, 0.4907, 0.7502, 0.4716, 0.7502, 0.4715, 0.7222, 0.4904, 0.7222, 0.5617, 0.6606, 0.5737, 0.6607, 0.5737, 0.6887, 0.5618, 0.6887, 0.285, 0.7552, 0.2969, 0.7552, 0.2967, 0.7832, 0.2848, 0.7832, 0.3714, 0.5679, 0.3844, 0.5679, 0.384, 0.6024, 0.3712, 0.6024, 0.2321, 0.7832, 0.2451, 0.7832, 0.2453, 0.8177, 0.2325, 0.8177, 0.3579, 0.5679, 0.3714, 0.5679, 0.3712, 0.6024, 0.358, 0.6024, 0.2202, 0.7832, 0.2321, 0.7832, 0.2325, 0.8177, 0.2207, 0.8177, 0.3445, 0.5679, 0.3579, 0.5679, 0.358, 0.6024, 0.3447, 0.6024, 0.2097, 0.7832, 0.2202, 0.7832, 0.2207, 0.8177, 0.2103, 0.8177, 0.3317, 0.5679, 0.3445, 0.5679, 0.3447, 0.6024, 0.332, 0.6024, 0.5425, 0.9173, 0.5321, 0.9172, 0.5325, 0.8827, 0.5428, 0.8828, 0.3199, 0.568, 0.3317, 0.5679, 0.332, 0.6024, 0.3204, 0.6024, 0.5544, 0.9172, 0.5425, 0.9173, 0.5428, 0.8828, 0.5546, 0.8827, 0.5967, 0.362, 0.5822, 0.3632, 0.5823, 0.3286, 0.5967, 0.3275, 0.4315, 0.7222, 0.4189, 0.7222, 0.4193, 0.6877, 0.4317, 0.6877, 0.5674, 0.9171, 0.5544, 0.9172, 0.5546, 0.8827, 0.5673, 0.8826, 0.5892, 0.08058, 0.5985, 0.08113, 0.5984, 0.1156, 0.5893, 0.1151, 0.4448, 0.7222, 0.4315, 0.7222, 0.4317, 0.6877, 0.4449, 0.6877, 0.4907, 0.8795, 0.5293, 0.8833, 0.5291, 0.9178, 0.4909, 0.9141, 0.5821, 0.08014, 0.5892, 0.08058, 0.5893, 0.1151, 0.5823, 0.1146, 0.4583, 0.7222, 0.4448, 0.7222, 0.4449, 0.6877, 0.4582, 0.6877, 0.4574, 0.9165, 0.4187, 0.9203, 0.4189, 0.8857, 0.4572, 0.882, 0.307, 0.7832, 0.3155, 0.7832, 0.3148, 0.8177, 0.3064, 0.8177, 0.4715, 0.7222, 0.4583, 0.7222, 0.4582, 0.6877, 0.4712, 0.6877, 0.5737, 0.6887, 0.5866, 0.6888, 0.5866, 0.7233, 0.5739, 0.7232, 0.2967, 0.7832, 0.307, 0.7832, 0.3064, 0.8177, 0.2962, 0.8177, 0.4904, 0.7222, 0.4715, 0.7222, 0.4712, 0.6877, 0.4899, 0.6877, 0.5618, 0.6887, 0.5737, 0.6887, 0.5739, 0.7232, 0.5621, 0.7232, 0.2848, 0.7832, 0.2967, 0.7832, 0.2962, 0.8177, 0.2845, 0.8177, 0.5514, 0.6887, 0.5618, 0.6887, 0.5621, 0.7232, 0.5518, 0.7232, 0.272, 0.7832, 0.2848, 0.7832, 0.2845, 0.8177, 0.2718, 0.8177, 0.3963, 0.5679, 0.4069, 0.568, 0.4063, 0.6024, 0.3959, 0.6024, 0.2585, 0.7832, 0.272, 0.7832, 0.2718, 0.8177, 0.2585, 0.8177, 0.3844, 0.5679, 0.3963, 0.5679, 0.3959, 0.6024, 0.384, 0.6024, 0.2451, 0.7832, 0.2585, 0.7832, 0.2585, 0.8177, 0.2453, 0.8177, 0.332, 0.6024, 0.3447, 0.6024, 0.3451, 0.6327, 0.3327, 0.6327, 0.5428, 0.8828, 0.5325, 0.8827, 0.5336, 0.8524, 0.5436, 0.8525, 0.3204, 0.6024, 0.332, 0.6024, 0.3327, 0.6327, 0.3214, 0.6327, 0.5546, 0.8827, 0.5428, 0.8828, 0.5436, 0.8525, 0.5551, 0.8524, 0.5967, 0.3275, 0.5823, 0.3286, 0.5836, 0.2982, 0.5975, 0.2971, 0.4317, 0.6877, 0.4193, 0.6877, 0.42, 0.6575, 0.4322, 0.6575, 0.5673, 0.8826, 0.5546, 0.8827, 0.5551, 0.8524, 0.5675, 0.8523, 0.5893, 0.1151, 0.5984, 0.1156, 0.599, 0.1459, 0.5901, 0.1454, 0.4449, 0.6877, 0.4317, 0.6877, 0.4322, 0.6575, 0.445, 0.6575, 0.4909, 0.9141, 0.5291, 0.9178, 0.5299, 0.9482, 0.4924, 0.9445, 0.5823, 0.1146, 0.5893, 0.1151, 0.5901, 0.1454, 0.5833, 0.145, 0.4582, 0.6877, 0.4449, 0.6877, 0.445, 0.6575, 0.458, 0.6575, 0.4572, 0.882, 0.4189, 0.8857, 0.4204, 0.8553, 0.458, 0.8517, 0.3064, 0.8177, 0.3148, 0.8177, 0.3133, 0.8479, 0.3052, 0.8479, 0.4712, 0.6877, 0.4582, 0.6877, 0.458, 0.6575, 0.4706, 0.6575, 0.5739, 0.7232, 0.5866, 0.7233, 0.5868, 0.7536, 0.5743, 0.7535, 0.2962, 0.8177, 0.3064, 0.8177, 0.3052, 0.8479, 0.2952, 0.8479, 0.4899, 0.6877, 0.4712, 0.6877, 0.4706, 0.6575, 0.4888, 0.6575, 0.5621, 0.7232, 0.5739, 0.7232, 0.5743, 0.7535, 0.5629, 0.7535, 0.2845, 0.8177, 0.2962, 0.8177, 0.2952, 0.8479, 0.2838, 0.8479, 0.5518, 0.7232, 0.5621, 0.7232, 0.5629, 0.7535, 0.5529, 0.7535, 0.2718, 0.8177, 0.2845, 0.8177, 0.2838, 0.8479, 0.2714, 0.8479, 0.3959, 0.6024, 0.4063, 0.6024, 0.4051, 0.6327, 0.3949, 0.6327, 0.2585, 0.8177, 0.2718, 0.8177, 0.2714, 0.8479, 0.2585, 0.8479, 0.384, 0.6024, 0.3959, 0.6024, 0.3949, 0.6327, 0.3834, 0.6327, 0.2453, 0.8177, 0.2585, 0.8177, 0.2585, 0.8479, 0.2456, 0.8479, 0.3712, 0.6024, 0.384, 0.6024, 0.3834, 0.6327, 0.3709, 0.6327, 0.2325, 0.8177, 0.2453, 0.8177, 0.2456, 0.8479, 0.2331, 0.8479, 0.358, 0.6024, 0.3712, 0.6024, 0.3709, 0.6327, 0.358, 0.6327, 0.2207, 0.8177, 0.2325, 0.8177, 0.2331, 0.8479, 0.2216, 0.8479, 0.3447, 0.6024, 0.358, 0.6024, 0.358, 0.6327, 0.3451, 0.6327, 0.2103, 0.8177, 0.2207, 0.8177, 0.2216, 0.8479, 0.2115, 0.8479, 0.5901, 0.1454, 0.599, 0.1459, 0.6, 0.195, 0.5916, 0.1945, 0.445, 0.6575, 0.4322, 0.6575, 0.4333, 0.6085, 0.4454, 0.6085, 0.4924, 0.9445, 0.5299, 0.9482, 0.532, 0.9974, 0.4958, 0.9939, 0.5833, 0.145, 0.5901, 0.1454, 0.5916, 0.1945, 0.5851, 0.1941, 0.458, 0.6575, 0.445, 0.6575, 0.4454, 0.6085, 0.4578, 0.6085, 0.458, 0.8517, 0.4204, 0.8553, 0.4238, 0.8059, 0.46, 0.8024, 0.3052, 0.8479, 0.3133, 0.8479, 0.3111, 0.8969, 0.3033, 0.8969, 0.4706, 0.6575, 0.458, 0.6575, 0.4578, 0.6085, 0.4698, 0.6085, 0.5743, 0.7535, 0.5868, 0.7536, 0.5871, 0.8027, 0.5753, 0.8026, 0.2952, 0.8479, 0.3052, 0.8479, 0.3033, 0.8969, 0.2938, 0.8969, 0.4888, 0.6575, 0.4706, 0.6575, 0.4698, 0.6085, 0.4871, 0.6085, 0.5629, 0.7535, 0.5743, 0.7535, 0.5753, 0.8026, 0.5644, 0.8026, 0.2838, 0.8479, 0.2952, 0.8479, 0.2938, 0.8969, 0.283, 0.8969, 0.5529, 0.7535, 0.5629, 0.7535, 0.5644, 0.8026, 0.5549, 0.8026, 0.2714, 0.8479, 0.2838, 0.8479, 0.283, 0.8969, 0.2712, 0.8969, 0.3949, 0.6327, 0.4051, 0.6327, 0.4024, 0.6817, 0.3927, 0.6817, 0.2585, 0.8479, 0.2714, 0.8479, 0.2712, 0.8969, 0.2589, 0.8969, 0.3834, 0.6327, 0.3949, 0.6327, 0.3927, 0.6817, 0.3818, 0.6816, 0.2456, 0.8479, 0.2585, 0.8479, 0.2589, 0.8969, 0.2466, 0.8969, 0.3709, 0.6327, 0.3834, 0.6327, 0.3818, 0.6816, 0.3699, 0.6816, 0.2331, 0.8479, 0.2456, 0.8479, 0.2466, 0.8969, 0.2348, 0.8969, 0.358, 0.6327, 0.3709, 0.6327, 0.3699, 0.6816, 0.3576, 0.6816, 0.2216, 0.8479, 0.2331, 0.8479, 0.2348, 0.8969, 0.2238, 0.8969, 0.3451, 0.6327, 0.358, 0.6327, 0.3576, 0.6816, 0.3453, 0.6816, 0.2115, 0.8479, 0.2216, 0.8479, 0.2238, 0.8969, 0.2142, 0.8969, 0.3327, 0.6327, 0.3451, 0.6327, 0.3453, 0.6816, 0.3336, 0.6817, 0.5436, 0.8525, 0.5336, 0.8524, 0.5356, 0.8033, 0.5451, 0.8034, 0.3214, 0.6327, 0.3327, 0.6327, 0.3336, 0.6817, 0.3227, 0.6817, 0.5551, 0.8524, 0.5436, 0.8525, 0.5451, 0.8034, 0.556, 0.8033, 0.5975, 0.2971, 0.5836, 0.2982, 0.5857, 0.249, 0.5989, 0.2479, 0.4322, 0.6575, 0.42, 0.6575, 0.4217, 0.6085, 0.4333, 0.6085, 0.5675, 0.8523, 0.5551, 0.8524, 0.556, 0.8033, 0.5678, 0.8032, 0.3196, 0.5506, 0.3064, 0.5502, 0.3064, 0.5261, 0.3196, 0.5267, 0.3444, 0.8977, 0.3443, 0.8744, 0.3598, 0.8744, 0.3598, 0.8977, 0.3196, 0.5766, 0.3064, 0.5764, 0.3064, 0.5502, 0.3196, 0.5506, 0.3298, 0.8977, 0.3295, 0.8744, 0.3443, 0.8744, 0.3444, 0.8977, 0.3196, 0.6037, 0.3064, 0.6037, 0.3064, 0.5764, 0.3196, 0.5766, 0.3163, 0.8977, 0.3159, 0.8745, 0.3295, 0.8744, 0.3298, 0.8977, 0.3196, 0.6308, 0.3064, 0.631, 0.3064, 0.6037, 0.3196, 0.6037, 0.5054, 0.6085, 0.5052, 0.6318, 0.4907, 0.6318, 0.491, 0.6085, 0.3196, 0.6569, 0.3064, 0.6573, 0.3064, 0.631, 0.3196, 0.6308, 0.5206, 0.6085, 0.5206, 0.6318, 0.5052, 0.6318, 0.5054, 0.6085, 0.3196, 0.681, 0.3064, 0.6816, 0.3064, 0.6573, 0.3196, 0.6569, 0.536, 0.6085, 0.5361, 0.6318, 0.5206, 0.6318, 0.5206, 0.6085, 0.5822, 0.2497, 0.5808, 0.2729, 0.5638, 0.2711, 0.5653, 0.2479, 0.3196, 0.7022, 0.3064, 0.703, 0.3064, 0.6816, 0.3196, 0.681, 0.551, 0.6085, 0.5512, 0.6318, 0.5361, 0.6318, 0.536, 0.6085, 0.1829, 0.8786, 0.1825, 0.8553, 0.1974, 0.8549, 0.1976, 0.8781, 0.1693, 0.4883, 0.1688, 0.5115, 0.1568, 0.511, 0.1574, 0.4877, 0.4128, 0.2501, 0.4167, 0.2881, 0.2123, 0.3159, 0.2112, 0.2928, 0.1693, 0.8791, 0.1688, 0.8558, 0.1825, 0.8553, 0.1829, 0.8786, 0.1829, 0.4887, 0.1825, 0.512, 0.1688, 0.5115, 0.1693, 0.4883, 0.2076, 0.2927, 0.2065, 0.3159, 0.001969, 0.2881, 0.005868, 0.2501, 0.1574, 0.8796, 0.1568, 0.8563, 0.1688, 0.8558, 0.1693, 0.8791, 0.1976, 0.4892, 0.1974, 0.5124, 0.1825, 0.512, 0.1829, 0.4887, 0.47, 0.9979, 0.469, 0.9747, 0.4796, 0.974, 0.4805, 0.9972, 0.4036, 0.8977, 0.404, 0.8744, 0.4161, 0.8745, 0.4157, 0.8977, 0.5707, 1.0, 0.5692, 0.9769, 0.5861, 0.9751, 0.5875, 0.9982, 0.4619, 0.9985, 0.4608, 0.9753, 0.469, 0.9747, 0.47, 0.9979, 0.3899, 0.8977, 0.3902, 0.8744, 0.404, 0.8744, 0.4036, 0.8977, 0.3196, 0.5058, 0.3064, 0.505, 0.3064, 0.4878, 0.3196, 0.4887, 0.3751, 0.8977, 0.3752, 0.8744, 0.3902, 0.8744, 0.3899, 0.8977, 0.3196, 0.5267, 0.3064, 0.5261, 0.3064, 0.505, 0.3196, 0.5058, 0.3598, 0.8977, 0.3598, 0.8744, 0.3752, 0.8744, 0.3751, 0.8977, 0.1825, 0.512, 0.1823, 0.5351, 0.1686, 0.5346, 0.1688, 0.5115, 0.2065, 0.3159, 0.2059, 0.339, 0.0002718, 0.3237, 0.001969, 0.2881, 0.1568, 0.8563, 0.1566, 0.8332, 0.1686, 0.8327, 0.1688, 0.8558, 0.1974, 0.5124, 0.1972, 0.5355, 0.1823, 0.5351, 0.1825, 0.512, 0.469, 0.9747, 0.4685, 0.9517, 0.4791, 0.951, 0.4796, 0.974, 0.404, 0.8744, 0.404, 0.8513, 0.4161, 0.8514, 0.4161, 0.8745, 0.5692, 0.9769, 0.5684, 0.9538, 0.5853, 0.952, 0.5861, 0.9751, 0.4608, 0.9753, 0.4603, 0.9522, 0.4685, 0.9517, 0.469, 0.9747, 0.3902, 0.8744, 0.3902, 0.8513, 0.404, 0.8513, 0.404, 0.8744, 0.3064, 0.505, 0.2934, 0.505, 0.2934, 0.4877, 0.3064, 0.4878, 0.3752, 0.8744, 0.3752, 0.8513, 0.3902, 0.8513, 0.3902, 0.8744, 0.3064, 0.5261, 0.2934, 0.5261, 0.2934, 0.505, 0.3064, 0.505, 0.3598, 0.8744, 0.3598, 0.8513, 0.3752, 0.8513, 0.3752, 0.8744, 0.3064, 0.5502, 0.2934, 0.5502, 0.2934, 0.5261, 0.3064, 0.5261, 0.3443, 0.8744, 0.3443, 0.8513, 0.3598, 0.8513, 0.3598, 0.8744, 0.3064, 0.5764, 0.2934, 0.5764, 0.2934, 0.5502, 0.3064, 0.5502, 0.3295, 0.8744, 0.3295, 0.8513, 0.3443, 0.8513, 0.3443, 0.8744, 0.3064, 0.6037, 0.2934, 0.6037, 0.2934, 0.5764, 0.3064, 0.5764, 0.3159, 0.8745, 0.3159, 0.8514, 0.3295, 0.8513, 0.3295, 0.8744, 0.3064, 0.631, 0.2934, 0.631, 0.2934, 0.6037, 0.3064, 0.6037, 0.5052, 0.6318, 0.5052, 0.6549, 0.4907, 0.6549, 0.4907, 0.6318, 0.3064, 0.6573, 0.2934, 0.6573, 0.2934, 0.631, 0.3064, 0.631, 0.5206, 0.6318, 0.5206, 0.6549, 0.5052, 0.6549, 0.5052, 0.6318, 0.3064, 0.6816, 0.2934, 0.6816, 0.2934, 0.6573, 0.3064, 0.6573, 0.5361, 0.6318, 0.5361, 0.6549, 0.5206, 0.6549, 0.5206, 0.6318, 0.5808, 0.2729, 0.58, 0.296, 0.563, 0.2941, 0.5638, 0.2711, 0.3064, 0.703, 0.2934, 0.703, 0.2934, 0.6816, 0.3064, 0.6816, 0.5512, 0.6318, 0.5512, 0.6549, 0.5361, 0.6549, 0.5361, 0.6318, 0.1825, 0.8553, 0.1823, 0.8322, 0.1972, 0.8318, 0.1974, 0.8549, 0.1688, 0.5115, 0.1686, 0.5346, 0.1566, 0.5341, 0.1568, 0.511, 0.4167, 0.2881, 0.4184, 0.3237, 0.2129, 0.339, 0.2123, 0.3159, 0.1688, 0.8558, 0.1686, 0.8327, 0.1823, 0.8322, 0.1825, 0.8553, 0.2934, 0.505, 0.2752, 0.5056, 0.2752, 0.4885, 0.2934, 0.4877, 0.3752, 0.8513, 0.3751, 0.8192, 0.39, 0.8192, 0.3902, 0.8513, 0.2934, 0.5261, 0.2752, 0.5266, 0.2752, 0.5056, 0.2934, 0.505, 0.3598, 0.8513, 0.3598, 0.8192, 0.3751, 0.8192, 0.3752, 0.8513, 0.2934, 0.5502, 0.2752, 0.5505, 0.2752, 0.5266, 0.2934, 0.5261, 0.3443, 0.8513, 0.3444, 0.8192, 0.3598, 0.8192, 0.3598, 0.8513, 0.2934, 0.5764, 0.2752, 0.5765, 0.2752, 0.5505, 0.2934, 0.5502, 0.3295, 0.8513, 0.3297, 0.8193, 0.3444, 0.8192, 0.3443, 0.8513, 0.2934, 0.6037, 0.2752, 0.6037, 0.2752, 0.5765, 0.2934, 0.5764, 0.3159, 0.8514, 0.3162, 0.8193, 0.3297, 0.8193, 0.3295, 0.8513, 0.2934, 0.631, 0.2752, 0.6308, 0.2752, 0.6037, 0.2934, 0.6037, 0.5052, 0.6549, 0.5054, 0.687, 0.4909, 0.687, 0.4907, 0.6549, 0.2934, 0.6573, 0.2752, 0.657, 0.2752, 0.6308, 0.2934, 0.631, 0.5206, 0.6549, 0.5206, 0.6869, 0.5054, 0.687, 0.5052, 0.6549, 0.2934, 0.6816, 0.2752, 0.6812, 0.2752, 0.657, 0.2934, 0.6573, 0.5361, 0.6549, 0.536, 0.687, 0.5206, 0.6869, 0.5206, 0.6549, 0.58, 0.296, 0.5795, 0.328, 0.5626, 0.3262, 0.563, 0.2941, 0.2934, 0.703, 0.2752, 0.7024, 0.2752, 0.6812, 0.2934, 0.6816, 0.5512, 0.6549, 0.5511, 0.687, 0.536, 0.687, 0.5361, 0.6549, 0.1823, 0.8322, 0.1823, 0.8001, 0.1971, 0.7997, 0.1972, 0.8318, 0.1686, 0.5346, 0.1687, 0.5667, 0.1568, 0.5661, 0.1566, 0.5341, 0.4184, 0.3237, 0.4187, 0.3605, 0.2131, 0.3711, 0.2129, 0.339, 0.1686, 0.8327, 0.1687, 0.8006, 0.1823, 0.8001, 0.1823, 0.8322, 0.1823, 0.5351, 0.1823, 0.5672, 0.1687, 0.5667, 0.1686, 0.5346, 0.2059, 0.339, 0.2056, 0.3711, 0.0, 0.3605, 0.0002718, 0.3237, 0.1566, 0.8332, 0.1568, 0.8012, 0.1687, 0.8006, 0.1686, 0.8327, 0.1972, 0.5355, 0.1971, 0.5676, 0.1823, 0.5672, 0.1823, 0.5351, 0.4685, 0.9517, 0.4682, 0.9196, 0.4787, 0.9189, 0.4791, 0.951, 0.404, 0.8513, 0.4037, 0.8193, 0.4158, 0.8193, 0.4161, 0.8514, 0.5684, 0.9538, 0.5679, 0.9217, 0.5847, 0.92, 0.5853, 0.952, 0.4603, 0.9522, 0.46, 0.9201, 0.4682, 0.9196, 0.4685, 0.9517, 0.3902, 0.8513, 0.39, 0.8192, 0.4037, 0.8193, 0.404, 0.8513, 0.2752, 0.5765, 0.2529, 0.5769, 0.2529, 0.5512, 0.2752, 0.5505, 0.3297, 0.8193, 0.3301, 0.7798, 0.3446, 0.7798, 0.3444, 0.8192, 0.2752, 0.6037, 0.2529, 0.6037, 0.2529, 0.5769, 0.2752, 0.5765, 0.3162, 0.8193, 0.3168, 0.7799, 0.3301, 0.7798, 0.3297, 0.8193, 0.2752, 0.6308, 0.2529, 0.6305, 0.2529, 0.6037, 0.2752, 0.6037, 0.5054, 0.687, 0.5056, 0.7264, 0.4914, 0.7264, 0.4909, 0.687, 0.2752, 0.657, 0.2529, 0.6563, 0.2529, 0.6305, 0.2752, 0.6308, 0.5206, 0.6869, 0.5207, 0.7264, 0.5056, 0.7264, 0.5054, 0.687, 0.2752, 0.6812, 0.2529, 0.6801, 0.2529, 0.6563, 0.2752, 0.657, 0.536, 0.687, 0.5359, 0.7264, 0.5207, 0.7264, 0.5206, 0.6869, 0.5795, 0.328, 0.5792, 0.3675, 0.5625, 0.3657, 0.5626, 0.3262, 0.2752, 0.7024, 0.2529, 0.7011, 0.2529, 0.6801, 0.2752, 0.6812, 0.5511, 0.687, 0.5507, 0.7264, 0.5359, 0.7264, 0.536, 0.687, 0.1823, 0.8001, 0.1825, 0.7607, 0.197, 0.7603, 0.1971, 0.7997, 0.1687, 0.5667, 0.169, 0.6061, 0.1572, 0.6056, 0.1568, 0.5661, 0.4187, 0.3605, 0.4184, 0.3953, 0.2131, 0.4106, 0.2131, 0.3711, 0.1687, 0.8006, 0.169, 0.7612, 0.1825, 0.7607, 0.1823, 0.8001, 0.1823, 0.5672, 0.1825, 0.6066, 0.169, 0.6061, 0.1687, 0.5667, 0.2056, 0.3711, 0.2057, 0.4106, 0.0002675, 0.3953, 0.0, 0.3605, 0.1568, 0.8012, 0.1572, 0.7617, 0.169, 0.7612, 0.1687, 0.8006, 0.1971, 0.5676, 0.197, 0.607, 0.1825, 0.6066, 0.1823, 0.5672, 0.4682, 0.9196, 0.4681, 0.8801, 0.4785, 0.8794, 0.4787, 0.9189, 0.4037, 0.8193, 0.4031, 0.7798, 0.415, 0.7799, 0.4158, 0.8193, 0.5679, 0.9217, 0.5678, 0.8822, 0.5845, 0.8805, 0.5847, 0.92, 0.46, 0.9201, 0.4601, 0.8806, 0.4681, 0.8801, 0.4682, 0.9196, 0.39, 0.8192, 0.3896, 0.7798, 0.4031, 0.7798, 0.4037, 0.8193, 0.2752, 0.5056, 0.2529, 0.5069, 0.2529, 0.49, 0.2752, 0.4885, 0.3751, 0.8192, 0.3749, 0.7798, 0.3896, 0.7798, 0.39, 0.8192, 0.2752, 0.5266, 0.2529, 0.5276, 0.2529, 0.5069, 0.2752, 0.5056, 0.3598, 0.8192, 0.3598, 0.7798, 0.3749, 0.7798, 0.3751, 0.8192, 0.2752, 0.5505, 0.2529, 0.5512, 0.2529, 0.5276, 0.2752, 0.5266, 0.3444, 0.8192, 0.3446, 0.7798, 0.3598, 0.7798, 0.3598, 0.8192, 0.2529, 0.6563, 0.2333, 0.655, 0.2333, 0.6298, 0.2529, 0.6305, 0.5207, 0.7264, 0.5208, 0.761, 0.5061, 0.761, 0.5056, 0.7264, 0.2529, 0.6801, 0.2333, 0.6782, 0.2333, 0.655, 0.2529, 0.6563, 0.5359, 0.7264, 0.5356, 0.761, 0.5208, 0.761, 0.5207, 0.7264, 0.5792, 0.3675, 0.58, 0.4023, 0.5628, 0.4125, 0.5625, 0.3657, 0.2529, 0.7011, 0.2333, 0.6986, 0.2333, 0.6782, 0.2529, 0.6801, 0.5507, 0.7264, 0.5501, 0.761, 0.5356, 0.761, 0.5359, 0.7264, 0.1825, 0.7607, 0.183, 0.7262, 0.1972, 0.7258, 0.197, 0.7603, 0.169, 0.6061, 0.1699, 0.6407, 0.1584, 0.6402, 0.1572, 0.6056, 0.4184, 0.3953, 0.4159, 0.4386, 0.212, 0.4453, 0.2131, 0.4106, 0.169, 0.7612, 0.1699, 0.7266, 0.183, 0.7262, 0.1825, 0.7607, 0.1825, 0.6066, 0.183, 0.6411, 0.1699, 0.6407, 0.169, 0.6061, 0.2057, 0.4106, 0.2068, 0.4453, 0.002808, 0.4386, 0.0002675, 0.3953, 0.1572, 0.7617, 0.1584, 0.7271, 0.1699, 0.7266, 0.169, 0.7612, 0.197, 0.607, 0.1972, 0.6416, 0.183, 0.6411, 0.1825, 0.6066, 0.4681, 0.8801, 0.4689, 0.8454, 0.479, 0.8447, 0.4785, 0.8794, 0.4031, 0.7798, 0.402, 0.7452, 0.4136, 0.7452, 0.415, 0.7799, 0.5678, 0.8822, 0.5682, 0.8354, 0.5852, 0.8457, 0.5845, 0.8805, 0.4601, 0.8806, 0.4611, 0.8459, 0.4689, 0.8454, 0.4681, 0.8801, 0.3896, 0.7798, 0.3888, 0.7452, 0.402, 0.7452, 0.4031, 0.7798, 0.2529, 0.5069, 0.2333, 0.5094, 0.2333, 0.4929, 0.2529, 0.49, 0.3749, 0.7798, 0.3746, 0.7452, 0.3888, 0.7452, 0.3896, 0.7798, 0.2529, 0.5276, 0.2333, 0.5295, 0.2333, 0.5094, 0.2529, 0.5069, 0.3598, 0.7798, 0.3598, 0.7452, 0.3746, 0.7452, 0.3749, 0.7798, 0.2529, 0.5512, 0.2333, 0.5525, 0.2333, 0.5295, 0.2529, 0.5276, 0.3446, 0.7798, 0.345, 0.7452, 0.3598, 0.7452, 0.3598, 0.7798, 0.2529, 0.5769, 0.2333, 0.5776, 0.2333, 0.5525, 0.2529, 0.5512, 0.3301, 0.7798, 0.3309, 0.7452, 0.345, 0.7452, 0.3446, 0.7798, 0.2529, 0.6037, 0.2333, 0.6037, 0.2333, 0.5776, 0.2529, 0.5769, 0.3168, 0.7799, 0.3179, 0.7452, 0.3309, 0.7452, 0.3301, 0.7798, 0.2529, 0.6305, 0.2333, 0.6298, 0.2333, 0.6037, 0.2529, 0.6037, 0.5056, 0.7264, 0.5061, 0.761, 0.4922, 0.761, 0.4914, 0.7264, 0.183, 0.7262, 0.1841, 0.684, 0.1976, 0.6837, 0.1972, 0.7258, 0.1699, 0.6407, 0.1717, 0.6828, 0.1607, 0.6823, 0.1584, 0.6402, 0.4159, 0.4386, 0.4099, 0.4877, 0.2094, 0.4877, 0.212, 0.4453, 0.1699, 0.7266, 0.1717, 0.6845, 0.1841, 0.684, 0.183, 0.7262, 0.183, 0.6411, 0.1841, 0.6833, 0.1717, 0.6828, 0.1699, 0.6407, 0.2068, 0.4453, 0.2094, 0.4877, 0.008736, 0.4877, 0.002808, 0.4386, 0.1584, 0.7271, 0.1607, 0.685, 0.1717, 0.6845, 0.1699, 0.7266, 0.1972, 0.6416, 0.1976, 0.6837, 0.1841, 0.6833, 0.183, 0.6411, 0.4689, 0.8454, 0.4709, 0.803, 0.4805, 0.8024, 0.479, 0.8447, 0.402, 0.7452, 0.4, 0.703, 0.411, 0.7031, 0.4136, 0.7452, 0.5682, 0.8354, 0.5721, 0.8048, 0.5875, 0.8032, 0.5852, 0.8457, 0.4611, 0.8459, 0.4634, 0.8035, 0.4709, 0.803, 0.4689, 0.8454, 0.3888, 0.7452, 0.3874, 0.703, 0.4, 0.703, 0.402, 0.7452, 0.2333, 0.5094, 0.2094, 0.514, 0.2094, 0.4983, 0.2333, 0.4929, 0.3746, 0.7452, 0.3739, 0.703, 0.3874, 0.703, 0.3888, 0.7452, 0.2333, 0.5295, 0.2094, 0.5331, 0.2094, 0.514, 0.2333, 0.5094, 0.3598, 0.7452, 0.3598, 0.703, 0.3739, 0.703, 0.3746, 0.7452, 0.2333, 0.5525, 0.2094, 0.555, 0.2094, 0.5331, 0.2333, 0.5295, 0.345, 0.7452, 0.3457, 0.703, 0.3598, 0.703, 0.3598, 0.7452, 0.2333, 0.5776, 0.2094, 0.5789, 0.2094, 0.555, 0.2333, 0.5525, 0.3309, 0.7452, 0.3323, 0.703, 0.3457, 0.703, 0.345, 0.7452, 0.2333, 0.6037, 0.2094, 0.6037, 0.2094, 0.5789, 0.2333, 0.5776, 0.3179, 0.7452, 0.3199, 0.7031, 0.3323, 0.703, 0.3309, 0.7452, 0.2333, 0.6298, 0.2094, 0.6285, 0.2094, 0.6037, 0.2333, 0.6037, 0.5061, 0.761, 0.5071, 0.8032, 0.4939, 0.8032, 0.4922, 0.761, 0.2333, 0.655, 0.2094, 0.6525, 0.2094, 0.6285, 0.2333, 0.6298, 0.5208, 0.761, 0.521, 0.8032, 0.5071, 0.8032, 0.5061, 0.761, 0.2333, 0.6782, 0.2094, 0.6746, 0.2094, 0.6525, 0.2333, 0.655, 0.5356, 0.761, 0.5352, 0.8032, 0.521, 0.8032, 0.5208, 0.761, 0.58, 0.4023, 0.5822, 0.4448, 0.5667, 0.4431, 0.5628, 0.4125, 0.2333, 0.6986, 0.2094, 0.694, 0.2094, 0.6746, 0.2333, 0.6782, 0.5501, 0.761, 0.5489, 0.8032, 0.5352, 0.8032, 0.5356, 0.761, 0.5512, 0.1163, 0.5601, 0.1128, 0.5625, 0.1374, 0.5533, 0.1378, 0.04544, 0.6237, 0.04066, 0.6085, 0.05484, 0.5979, 0.05784, 0.6145, 0.5533, 0.1378, 0.5625, 0.1374, 0.5621, 0.1623, 0.553, 0.1596, 0.0343, 0.6371, 0.02791, 0.6238, 0.04066, 0.6085, 0.04544, 0.6237, 0.553, 0.1596, 0.5621, 0.1623, 0.559, 0.1866, 0.5503, 0.1809, 0.02486, 0.6541, 0.01711, 0.6432, 0.02791, 0.6238, 0.0343, 0.6371, 0.5503, 0.1809, 0.559, 0.1866, 0.5532, 0.2095, 0.5452, 0.2008, 0.01747, 0.6739, 0.008654, 0.6659, 0.01711, 0.6432, 0.02486, 0.6541, 0.5452, 0.2008, 0.5532, 0.2095, 0.5451, 0.2298, 0.5381, 0.2186, 0.01242, 0.696, 0.002878, 0.6912, 0.008654, 0.6659, 0.01747, 0.6739, 0.5381, 0.2186, 0.5451, 0.2298, 0.5348, 0.247, 0.5291, 0.2336, 0.009906, 0.7194, 0.0, 0.7179, 0.002878, 0.6912, 0.01242, 0.696, 0.5291, 0.2336, 0.5348, 0.247, 0.5229, 0.2603, 0.5187, 0.2453, 0.01002, 0.7431, 0.0001319, 0.7451, 0.0, 0.7179, 0.009906, 0.7194, 0.05897, 0.8467, 0.05613, 0.8636, 0.03479, 0.8771, 0.04032, 0.8585, 0.5187, 0.2453, 0.5229, 0.2603, 0.5625, 0.6085, 0.5164, 0.3125, 0.01276, 0.7664, 0.003268, 0.7718, 0.0001319, 0.7451, 0.01002, 0.7431, 0.0722, 0.8511, 0.07128, 0.8687, 0.05613, 0.8636, 0.05897, 0.8467, 0.5164, 0.3125, 0.5625, 0.6085, 0.4958, 0.2735, 0.495, 0.2568, 0.01802, 0.7883, 0.009289, 0.7968, 0.003268, 0.7718, 0.01276, 0.7664, 0.08567, 0.8509, 0.08669, 0.8685, 0.07128, 0.8687, 0.0722, 0.8511, 0.495, 0.2568, 0.4958, 0.2735, 0.4816, 0.2728, 0.4827, 0.2562, 0.0256, 0.808, 0.01796, 0.8193, 0.009289, 0.7968, 0.01802, 0.7883, 0.09886, 0.8461, 0.1018, 0.8629, 0.08669, 0.8685, 0.08567, 0.8509, 0.4827, 0.2562, 0.4816, 0.2728, 0.4679, 0.2673, 0.4706, 0.2514, 0.03521, 0.8247, 0.02895, 0.8384, 0.01796, 0.8193, 0.0256, 0.808, 0.1113, 0.8368, 0.116, 0.8523, 0.1018, 0.8629, 0.09886, 0.8461, 0.4706, 0.2514, 0.4679, 0.2673, 0.4549, 0.2572, 0.4593, 0.2425, 0.04032, 0.8585, 0.03479, 0.8771, 0.02895, 0.8384, 0.03521, 0.8247, 0.1224, 0.8235, 0.1287, 0.837, 0.116, 0.8523, 0.1113, 0.8368, 0.4593, 0.2425, 0.4549, 0.2572, 0.4434, 0.2428, 0.4492, 0.2299, 0.1318, 0.8065, 0.1395, 0.8176, 0.1287, 0.837, 0.1224, 0.8235, 0.4492, 0.2299, 0.4434, 0.2428, 0.4337, 0.2247, 0.4407, 0.2141, 0.1392, 0.7866, 0.148, 0.7949, 0.1395, 0.8176, 0.1318, 0.8065, 0.4407, 0.2141, 0.4337, 0.2247, 0.4261, 0.2036, 0.4342, 0.1957, 0.1443, 0.7646, 0.1537, 0.7697, 0.148, 0.7949, 0.1392, 0.7866, 0.4342, 0.1957, 0.4261, 0.2036, 0.4211, 0.1802, 0.4297, 0.1753, 0.1468, 0.7412, 0.1566, 0.7429, 0.1537, 0.7697, 0.1443, 0.7646, 0.4297, 0.1753, 0.4211, 0.1802, 0.4187, 0.1556, 0.4276, 0.1538, 0.1467, 0.7174, 0.1565, 0.7157, 0.1566, 0.7429, 0.1468, 0.7412, 0.4276, 0.1538, 0.4187, 0.1556, 0.4191, 0.1307, 0.428, 0.132, 0.1439, 0.6941, 0.1534, 0.6891, 0.1565, 0.7157, 0.1467, 0.7174, 0.428, 0.132, 0.4191, 0.1307, 0.4222, 0.1064, 0.4307, 0.1107, 0.4705, 0.01775, 0.4678, 0.0, 0.4854, 0.0195, 0.4859, 0.0348, 0.1387, 0.6722, 0.1473, 0.664, 0.1534, 0.6891, 0.1439, 0.6941, 0.4307, 0.1107, 0.4222, 0.1064, 0.4279, 0.08355, 0.4357, 0.09077, 0.4859, 0.0348, 0.4854, 0.0195, 0.4995, 0.02016, 0.4983, 0.03537, 0.1311, 0.6526, 0.1387, 0.6415, 0.1473, 0.664, 0.1387, 0.6722, 0.4357, 0.09077, 0.4279, 0.08355, 0.4361, 0.06317, 0.4428, 0.07296, 0.4983, 0.03537, 0.4995, 0.02016, 0.5133, 0.02567, 0.5103, 0.04019, 0.1215, 0.6359, 0.1277, 0.6224, 0.1387, 0.6415, 0.1311, 0.6526, 0.4428, 0.07296, 0.4361, 0.06317, 0.4463, 0.04599, 0.4518, 0.05795, 0.5103, 0.04019, 0.5133, 0.02567, 0.5262, 0.03582, 0.5216, 0.04906, 0.4518, 0.05795, 0.4463, 0.04599, 0.4583, 0.03267, 0.4622, 0.04631, 0.5216, 0.04906, 0.5262, 0.03582, 0.5378, 0.05023, 0.5317, 0.06165, 0.4622, 0.04631, 0.4583, 0.03267, 0.4678, 0.0, 0.4705, 0.01775, 0.5317, 0.06165, 0.5378, 0.05023, 0.5475, 0.06834, 0.5402, 0.07748, 0.0845, 0.6094, 0.08535, 0.5921, 0.1005, 0.5972, 0.09774, 0.6139, 0.5402, 0.07748, 0.5475, 0.06834, 0.555, 0.08945, 0.5468, 0.09593, 0.07103, 0.6096, 0.06994, 0.5924, 0.08535, 0.5921, 0.0845, 0.6094, 0.5468, 0.09593, 0.555, 0.08945, 0.5601, 0.1128, 0.5512, 0.1163, 0.05784, 0.6145, 0.05484, 0.5979, 0.06994, 0.5924, 0.07103, 0.6096, 0.5676, 0.9653, 0.4196, 0.9685, 0.5868, 0.6406, 0.09774, 0.6139, 0.2076, 0.2927, 0.4128, 0.2501, 0.1277, 0.6224, 0.5678, 0.9973])
me_circle.materials.append(mat_material)
me_circle.use_remesh_preserve_volume = False
me_circle.use_remesh_preserve_attributes = False
me_circle.use_mirror_vertex_groups = False
me_circle.update()

# ---- objects
ob_circle = bpy.data.objects.new('Circle', me_circle)
ob_lamp = bpy.data.objects.new('Lamp', light_lamp)
ob_camera = bpy.data.objects.new('Camera', cam_camera)

# ---- transforms, parenting, visibility, modifiers, constraints
ob_circle.location = (0.1919, 0.1193, 1.52)
ob_circle.scale = (0.9485, 0.9485, 0.9485)
ob_circle.lineart.crease_threshold = 0.0
ob_lamp.location = (4.059, 0.8119, 5.752)
ob_lamp.rotation_euler = (0.6503, 0.05522, 1.866)
ob_lamp.scale = (0.9485, 0.9485, 0.9485)
ob_lamp.lock_rotations_4d = False
ob_lamp.empty_display_type = 'ARROWS'
ob_lamp.color = (0.0, 0.0, 0.0, 0.0)
ob_lamp.lineart.crease_threshold = 0.0
ob_camera.location = (7.288, -6.314, 5.22)
ob_camera.rotation_euler = (1.109, 0.0, 0.8149)
ob_camera.scale = (0.9485, 0.9485, 0.9485)
ob_camera.lock_rotations_4d = False
ob_camera.empty_display_type = 'ARROWS'
ob_camera.color = (0.0, 0.0, 0.0, 0.0)
ob_camera.display_type = 'WIRE'
ob_camera.lineart.crease_threshold = 0.0

# ---- collection membership
col_collection_1.objects.link(ob_circle)
col_collection_1.objects.link(ob_lamp)
col_collection_1.objects.link(ob_camera)

# ---- scene / render settings (as saved in the file)
scene.camera = ob_camera
scene.frame_start = 1; scene.frame_end = 250; scene.frame_set(1)
scene.render.engine = 'CYCLES'
scene.render.resolution_percentage = 50
scene.render.dither_intensity = 0.0
scene.cycles.use_denoising = False
scene.cycles.samples = 128
scene.cycles.sampling_pattern = 'TABULATED_SOBOL'
scene.cycles.use_adaptive_sampling = False
scene.cycles.use_light_tree = False
scene.cycles.blur_glossy = 0.0
scene.cycles.sample_clamp_indirect = 0.0
scene.view_settings.view_transform = 'Standard'
bpy.context.view_layer.update()

